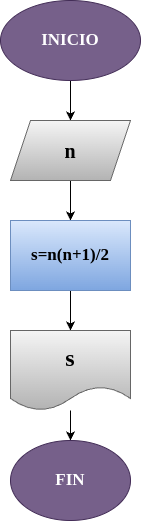

The diagram above was exported from draw.io. Its source (the exported page's mxGraphModel, read from the mxfile embedded in the PNG):
<mxGraphModel dx="576" dy="461" grid="1" gridSize="10" guides="1" tooltips="1" connect="1" arrows="1" fold="1" page="1" pageScale="1" pageWidth="827" pageHeight="1169" math="0" shadow="0">
  <root>
    <mxCell id="0" />
    <mxCell id="1" parent="0" />
    <mxCell id="5" value="" style="edgeStyle=none;html=1;" edge="1" parent="1" source="3" target="4">
      <mxGeometry relative="1" as="geometry" />
    </mxCell>
    <mxCell id="3" value="INICIO" style="ellipse;whiteSpace=wrap;html=1;fillColor=#76608a;fontColor=#ffffff;strokeColor=#432D57;fontStyle=1;fontFamily=Verdana;fontSize=17;" vertex="1" parent="1">
      <mxGeometry x="210" y="40" width="140" height="80" as="geometry" />
    </mxCell>
    <mxCell id="7" value="" style="edgeStyle=none;html=1;" edge="1" parent="1" source="4" target="6">
      <mxGeometry relative="1" as="geometry" />
    </mxCell>
    <mxCell id="4" value="n" style="shape=parallelogram;perimeter=parallelogramPerimeter;whiteSpace=wrap;html=1;fixedSize=1;fillColor=#f5f5f5;strokeColor=#666666;gradientColor=#b3b3b3;fontStyle=1;fontColor=#000000;fontSize=20;fontFamily=Verdana;" vertex="1" parent="1">
      <mxGeometry x="220" y="160" width="120" height="60" as="geometry" />
    </mxCell>
    <mxCell id="9" value="" style="edgeStyle=none;html=1;" edge="1" parent="1" source="6" target="8">
      <mxGeometry relative="1" as="geometry" />
    </mxCell>
    <mxCell id="6" value="s=n(n+1)/2" style="whiteSpace=wrap;html=1;fontStyle=1;fontFamily=Verdana;fontSize=17;fillColor=#dae8fc;gradientColor=#7ea6e0;strokeColor=#6c8ebf;fontColor=#000000;" vertex="1" parent="1">
      <mxGeometry x="220" y="260" width="120" height="70" as="geometry" />
    </mxCell>
    <mxCell id="13" value="" style="edgeStyle=none;html=1;" edge="1" parent="1" source="8" target="12">
      <mxGeometry relative="1" as="geometry" />
    </mxCell>
    <mxCell id="8" value="s" style="shape=document;whiteSpace=wrap;html=1;boundedLbl=1;fontFamily=Verdana;fontSize=24;fillColor=#f5f5f5;gradientColor=#b3b3b3;strokeColor=#666666;fontStyle=1;fontColor=#000000;" vertex="1" parent="1">
      <mxGeometry x="220" y="370" width="120" height="80" as="geometry" />
    </mxCell>
    <mxCell id="12" value="FIN" style="ellipse;whiteSpace=wrap;html=1;fontFamily=Verdana;fontStyle=1;fontSize=17;fillColor=#76608a;strokeColor=#432D57;fontColor=#ffffff;" vertex="1" parent="1">
      <mxGeometry x="220" y="480" width="120" height="80" as="geometry" />
    </mxCell>
  </root>
</mxGraphModel>